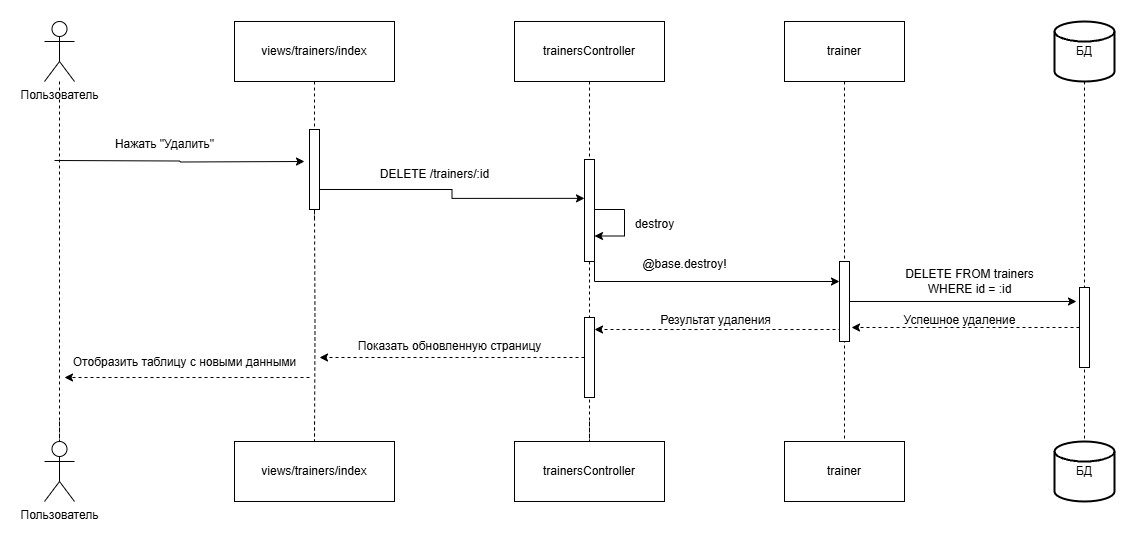

The diagram above was exported from draw.io. Its source (the exported page's mxGraphModel, read from the mxfile embedded in the PNG):
<mxGraphModel dx="1434" dy="780" grid="1" gridSize="10" guides="1" tooltips="1" connect="1" arrows="1" fold="1" page="1" pageScale="1" pageWidth="827" pageHeight="1169" math="0" shadow="0">
  <root>
    <mxCell id="0" />
    <mxCell id="1" parent="0" />
    <mxCell id="hyCBkII7PT5BY-3-G8Qy-39" value="views/trainers/index" style="rounded=0;whiteSpace=wrap;html=1;" parent="1" vertex="1">
      <mxGeometry x="350" y="1030" width="160" height="60" as="geometry" />
    </mxCell>
    <mxCell id="hyCBkII7PT5BY-3-G8Qy-51" value="" style="edgeStyle=orthogonalEdgeStyle;rounded=0;orthogonalLoop=1;jettySize=auto;html=1;exitX=0.5;exitY=1;exitDx=0;exitDy=0;entryX=0.5;entryY=0;entryDx=0;entryDy=0;dashed=1;endArrow=none;startFill=0;" parent="1" target="hyCBkII7PT5BY-3-G8Qy-60" edge="1">
      <mxGeometry relative="1" as="geometry">
        <mxPoint x="430" y="1429.9999999999995" as="sourcePoint" />
        <mxPoint x="430" y="1130" as="targetPoint" />
      </mxGeometry>
    </mxCell>
    <mxCell id="hyCBkII7PT5BY-3-G8Qy-60" value="views/trainers/index" style="rounded=0;whiteSpace=wrap;html=1;" parent="1" vertex="1">
      <mxGeometry x="350" y="1450" width="160" height="60" as="geometry" />
    </mxCell>
    <mxCell id="hyCBkII7PT5BY-3-G8Qy-61" value="Пользователь" style="shape=umlActor;verticalLabelPosition=bottom;verticalAlign=top;html=1;outlineConnect=0;" parent="1" vertex="1">
      <mxGeometry x="160" y="1030" width="30" height="60" as="geometry" />
    </mxCell>
    <mxCell id="hyCBkII7PT5BY-3-G8Qy-62" value="Пользователь" style="shape=umlActor;verticalLabelPosition=bottom;verticalAlign=top;html=1;outlineConnect=0;" parent="1" vertex="1">
      <mxGeometry x="160" y="1450" width="30" height="60" as="geometry" />
    </mxCell>
    <mxCell id="hyCBkII7PT5BY-3-G8Qy-63" style="edgeStyle=orthogonalEdgeStyle;rounded=0;orthogonalLoop=1;jettySize=auto;html=1;entryX=0.5;entryY=0;entryDx=0;entryDy=0;entryPerimeter=0;endArrow=none;startFill=0;dashed=1;" parent="1" target="hyCBkII7PT5BY-3-G8Qy-62" edge="1">
      <mxGeometry relative="1" as="geometry">
        <mxPoint x="175" y="1430" as="sourcePoint" />
      </mxGeometry>
    </mxCell>
    <mxCell id="hyCBkII7PT5BY-3-G8Qy-65" value="" style="edgeStyle=orthogonalEdgeStyle;rounded=0;orthogonalLoop=1;jettySize=auto;html=1;exitX=0.5;exitY=1;exitDx=0;exitDy=0;dashed=1;endArrow=none;startFill=0;" parent="1" source="RZUJvJneXfPqZ-IZhcI4-4" edge="1">
      <mxGeometry relative="1" as="geometry">
        <mxPoint x="430" y="1090" as="sourcePoint" />
        <mxPoint x="430" y="1230" as="targetPoint" />
      </mxGeometry>
    </mxCell>
    <mxCell id="hyCBkII7PT5BY-3-G8Qy-70" style="edgeStyle=orthogonalEdgeStyle;rounded=0;orthogonalLoop=1;jettySize=auto;html=1;exitX=0.5;exitY=1;exitDx=0;exitDy=0;entryX=0.5;entryY=0;entryDx=0;entryDy=0;dashed=1;endArrow=none;startFill=0;" parent="1" target="hyCBkII7PT5BY-3-G8Qy-69" edge="1">
      <mxGeometry relative="1" as="geometry">
        <mxPoint x="705" y="1429.9999999999995" as="sourcePoint" />
      </mxGeometry>
    </mxCell>
    <mxCell id="hyCBkII7PT5BY-3-G8Qy-68" value="trainersController" style="rounded=0;whiteSpace=wrap;html=1;" parent="1" vertex="1">
      <mxGeometry x="630" y="1030" width="150" height="60" as="geometry" />
    </mxCell>
    <mxCell id="hyCBkII7PT5BY-3-G8Qy-69" value="trainersController" style="rounded=0;whiteSpace=wrap;html=1;" parent="1" vertex="1">
      <mxGeometry x="630" y="1450" width="150" height="60" as="geometry" />
    </mxCell>
    <mxCell id="hyCBkII7PT5BY-3-G8Qy-82" value="" style="edgeStyle=orthogonalEdgeStyle;rounded=0;orthogonalLoop=1;jettySize=auto;html=1;exitX=0.5;exitY=1;exitDx=0;exitDy=0;dashed=1;endArrow=none;startFill=0;" parent="1" source="hyCBkII7PT5BY-3-G8Qy-68" edge="1">
      <mxGeometry relative="1" as="geometry">
        <mxPoint x="705" y="1090" as="sourcePoint" />
        <mxPoint x="705" y="1450" as="targetPoint" />
      </mxGeometry>
    </mxCell>
    <mxCell id="hyCBkII7PT5BY-3-G8Qy-93" value="" style="edgeStyle=orthogonalEdgeStyle;rounded=0;orthogonalLoop=1;jettySize=auto;html=1;endArrow=none;startFill=0;dashed=1;" parent="1" source="hyCBkII7PT5BY-3-G8Qy-61" edge="1">
      <mxGeometry relative="1" as="geometry">
        <mxPoint x="175" y="1090" as="sourcePoint" />
        <mxPoint x="175" y="1450" as="targetPoint" />
      </mxGeometry>
    </mxCell>
    <mxCell id="lW9Lx7tVs1pUB0EugpWr-10" value="trainer" style="rounded=0;whiteSpace=wrap;html=1;" parent="1" vertex="1">
      <mxGeometry x="900" y="1030" width="120" height="60" as="geometry" />
    </mxCell>
    <mxCell id="lW9Lx7tVs1pUB0EugpWr-11" value="trainer" style="rounded=0;whiteSpace=wrap;html=1;" parent="1" vertex="1">
      <mxGeometry x="900" y="1450" width="120" height="60" as="geometry" />
    </mxCell>
    <mxCell id="lW9Lx7tVs1pUB0EugpWr-13" value="БД" style="strokeWidth=2;html=1;shape=mxgraph.flowchart.database;whiteSpace=wrap;" parent="1" vertex="1">
      <mxGeometry x="1170" y="1030" width="60" height="60" as="geometry" />
    </mxCell>
    <mxCell id="lW9Lx7tVs1pUB0EugpWr-14" value="БД" style="strokeWidth=2;html=1;shape=mxgraph.flowchart.database;whiteSpace=wrap;" parent="1" vertex="1">
      <mxGeometry x="1170" y="1450" width="60" height="60" as="geometry" />
    </mxCell>
    <mxCell id="lW9Lx7tVs1pUB0EugpWr-36" value="" style="edgeStyle=orthogonalEdgeStyle;rounded=0;orthogonalLoop=1;jettySize=auto;html=1;exitX=0.5;exitY=1;exitDx=0;exitDy=0;dashed=1;endArrow=none;startFill=0;" parent="1" source="lW9Lx7tVs1pUB0EugpWr-10" edge="1">
      <mxGeometry relative="1" as="geometry">
        <mxPoint x="960" y="1090" as="sourcePoint" />
        <mxPoint x="960" y="1450" as="targetPoint" />
      </mxGeometry>
    </mxCell>
    <mxCell id="lW9Lx7tVs1pUB0EugpWr-35" value="" style="rounded=0;whiteSpace=wrap;html=1;" parent="1" vertex="1">
      <mxGeometry x="955" y="1270" width="10" height="80" as="geometry" />
    </mxCell>
    <mxCell id="lW9Lx7tVs1pUB0EugpWr-40" value="" style="edgeStyle=orthogonalEdgeStyle;rounded=0;orthogonalLoop=1;jettySize=auto;html=1;exitX=0.5;exitY=1;exitDx=0;exitDy=0;exitPerimeter=0;entryX=0.5;entryY=0;entryDx=0;entryDy=0;entryPerimeter=0;dashed=1;endArrow=none;startFill=0;" parent="1" source="lW9Lx7tVs1pUB0EugpWr-13" target="lW9Lx7tVs1pUB0EugpWr-14" edge="1">
      <mxGeometry relative="1" as="geometry">
        <mxPoint x="1200" y="1090" as="sourcePoint" />
        <mxPoint x="1200" y="1830" as="targetPoint" />
      </mxGeometry>
    </mxCell>
    <mxCell id="lW9Lx7tVs1pUB0EugpWr-39" value="" style="rounded=0;whiteSpace=wrap;html=1;" parent="1" vertex="1">
      <mxGeometry x="1195" y="1296" width="10" height="80" as="geometry" />
    </mxCell>
    <mxCell id="lW9Lx7tVs1pUB0EugpWr-41" style="edgeStyle=orthogonalEdgeStyle;rounded=0;orthogonalLoop=1;jettySize=auto;html=1;exitX=1;exitY=0.5;exitDx=0;exitDy=0;entryX=-0.3;entryY=0.175;entryDx=0;entryDy=0;entryPerimeter=0;" parent="1" source="lW9Lx7tVs1pUB0EugpWr-35" target="lW9Lx7tVs1pUB0EugpWr-39" edge="1">
      <mxGeometry relative="1" as="geometry" />
    </mxCell>
    <mxCell id="lW9Lx7tVs1pUB0EugpWr-42" value="DELETE FROM trainers&lt;div&gt;WHERE id = :id&lt;/div&gt;" style="text;html=1;align=center;verticalAlign=middle;resizable=0;points=[];autosize=1;strokeColor=none;fillColor=none;" parent="1" vertex="1">
      <mxGeometry x="1010" y="1270" width="150" height="40" as="geometry" />
    </mxCell>
    <mxCell id="lW9Lx7tVs1pUB0EugpWr-44" style="edgeStyle=orthogonalEdgeStyle;rounded=0;orthogonalLoop=1;jettySize=auto;html=1;exitX=0;exitY=0.5;exitDx=0;exitDy=0;dashed=1;" parent="1" source="lW9Lx7tVs1pUB0EugpWr-39" edge="1">
      <mxGeometry relative="1" as="geometry">
        <mxPoint x="967" y="1336" as="targetPoint" />
      </mxGeometry>
    </mxCell>
    <mxCell id="lW9Lx7tVs1pUB0EugpWr-45" value="Успешное удаление" style="text;html=1;align=center;verticalAlign=middle;resizable=0;points=[];autosize=1;strokeColor=none;fillColor=none;" parent="1" vertex="1">
      <mxGeometry x="1005" y="1314" width="140" height="30" as="geometry" />
    </mxCell>
    <mxCell id="lW9Lx7tVs1pUB0EugpWr-52" style="edgeStyle=orthogonalEdgeStyle;rounded=0;orthogonalLoop=1;jettySize=auto;html=1;exitX=0;exitY=0.5;exitDx=0;exitDy=0;entryX=1;entryY=0.5;entryDx=0;entryDy=0;dashed=1;" parent="1" source="lW9Lx7tVs1pUB0EugpWr-46" edge="1">
      <mxGeometry relative="1" as="geometry">
        <mxPoint x="435" y="1366" as="targetPoint" />
      </mxGeometry>
    </mxCell>
    <mxCell id="lW9Lx7tVs1pUB0EugpWr-46" value="" style="rounded=0;whiteSpace=wrap;html=1;" parent="1" vertex="1">
      <mxGeometry x="700" y="1326" width="10" height="80" as="geometry" />
    </mxCell>
    <mxCell id="lW9Lx7tVs1pUB0EugpWr-48" style="edgeStyle=orthogonalEdgeStyle;rounded=0;orthogonalLoop=1;jettySize=auto;html=1;exitX=0;exitY=0.75;exitDx=0;exitDy=0;dashed=1;" parent="1" source="lW9Lx7tVs1pUB0EugpWr-35" edge="1">
      <mxGeometry relative="1" as="geometry">
        <mxPoint x="710" y="1338" as="targetPoint" />
        <Array as="points">
          <mxPoint x="955" y="1338" />
        </Array>
      </mxGeometry>
    </mxCell>
    <mxCell id="lW9Lx7tVs1pUB0EugpWr-49" value="Результат удаления" style="text;html=1;align=center;verticalAlign=middle;resizable=0;points=[];autosize=1;strokeColor=none;fillColor=none;" parent="1" vertex="1">
      <mxGeometry x="765.5" y="1314" width="130" height="30" as="geometry" />
    </mxCell>
    <mxCell id="lW9Lx7tVs1pUB0EugpWr-51" value="" style="edgeStyle=orthogonalEdgeStyle;rounded=0;orthogonalLoop=1;jettySize=auto;html=1;exitX=0.5;exitY=1;exitDx=0;exitDy=0;entryX=0.5;entryY=0;entryDx=0;entryDy=0;dashed=1;endArrow=none;startFill=0;" parent="1" target="hyCBkII7PT5BY-3-G8Qy-60" edge="1">
      <mxGeometry relative="1" as="geometry">
        <mxPoint x="430" y="1220" as="sourcePoint" />
        <mxPoint x="430" y="1830" as="targetPoint" />
      </mxGeometry>
    </mxCell>
    <mxCell id="lW9Lx7tVs1pUB0EugpWr-54" style="edgeStyle=orthogonalEdgeStyle;rounded=0;orthogonalLoop=1;jettySize=auto;html=1;exitX=0;exitY=0.75;exitDx=0;exitDy=0;dashed=1;" parent="1" edge="1">
      <mxGeometry relative="1" as="geometry">
        <mxPoint x="180" y="1386" as="targetPoint" />
        <mxPoint x="425" y="1386" as="sourcePoint" />
      </mxGeometry>
    </mxCell>
    <mxCell id="lW9Lx7tVs1pUB0EugpWr-55" value="Отобразить таблицу с новыми данными" style="text;html=1;align=center;verticalAlign=middle;resizable=0;points=[];autosize=1;strokeColor=none;fillColor=none;" parent="1" vertex="1">
      <mxGeometry x="175" y="1356" width="250" height="30" as="geometry" />
    </mxCell>
    <mxCell id="RZUJvJneXfPqZ-IZhcI4-1" style="edgeStyle=orthogonalEdgeStyle;rounded=0;orthogonalLoop=1;jettySize=auto;html=1;exitX=1;exitY=0.5;exitDx=0;exitDy=0;" parent="1" edge="1">
      <mxGeometry relative="1" as="geometry">
        <mxPoint x="170" y="1169" as="sourcePoint" />
        <mxPoint x="420" y="1170" as="targetPoint" />
      </mxGeometry>
    </mxCell>
    <mxCell id="RZUJvJneXfPqZ-IZhcI4-2" value="Нажать &quot;Удалить&quot;" style="text;html=1;align=center;verticalAlign=middle;resizable=0;points=[];autosize=1;strokeColor=none;fillColor=none;" parent="1" vertex="1">
      <mxGeometry x="220" y="1138" width="120" height="30" as="geometry" />
    </mxCell>
    <mxCell id="RZUJvJneXfPqZ-IZhcI4-5" value="" style="edgeStyle=orthogonalEdgeStyle;rounded=0;orthogonalLoop=1;jettySize=auto;html=1;exitX=0.5;exitY=1;exitDx=0;exitDy=0;dashed=1;endArrow=none;startFill=0;" parent="1" source="hyCBkII7PT5BY-3-G8Qy-39" target="RZUJvJneXfPqZ-IZhcI4-4" edge="1">
      <mxGeometry relative="1" as="geometry">
        <mxPoint x="430" y="1090" as="sourcePoint" />
        <mxPoint x="430" y="1230" as="targetPoint" />
      </mxGeometry>
    </mxCell>
    <mxCell id="RZUJvJneXfPqZ-IZhcI4-4" value="" style="rounded=0;whiteSpace=wrap;html=1;" parent="1" vertex="1">
      <mxGeometry x="425" y="1138" width="10" height="80" as="geometry" />
    </mxCell>
    <mxCell id="RZUJvJneXfPqZ-IZhcI4-12" style="edgeStyle=orthogonalEdgeStyle;rounded=0;orthogonalLoop=1;jettySize=auto;html=1;exitX=1;exitY=1;exitDx=0;exitDy=0;entryX=0;entryY=0.25;entryDx=0;entryDy=0;" parent="1" source="RZUJvJneXfPqZ-IZhcI4-6" target="lW9Lx7tVs1pUB0EugpWr-35" edge="1">
      <mxGeometry relative="1" as="geometry" />
    </mxCell>
    <mxCell id="RZUJvJneXfPqZ-IZhcI4-6" value="" style="rounded=0;whiteSpace=wrap;html=1;" parent="1" vertex="1">
      <mxGeometry x="700" y="1168" width="10" height="102" as="geometry" />
    </mxCell>
    <mxCell id="RZUJvJneXfPqZ-IZhcI4-7" style="edgeStyle=orthogonalEdgeStyle;rounded=0;orthogonalLoop=1;jettySize=auto;html=1;exitX=1;exitY=0.75;exitDx=0;exitDy=0;entryX=0;entryY=0.381;entryDx=0;entryDy=0;entryPerimeter=0;" parent="1" source="RZUJvJneXfPqZ-IZhcI4-4" target="RZUJvJneXfPqZ-IZhcI4-6" edge="1">
      <mxGeometry relative="1" as="geometry" />
    </mxCell>
    <mxCell id="RZUJvJneXfPqZ-IZhcI4-8" value="DELETE /trainers/:id" style="text;html=1;align=center;verticalAlign=middle;resizable=0;points=[];autosize=1;strokeColor=none;fillColor=none;" parent="1" vertex="1">
      <mxGeometry x="485" y="1168" width="130" height="30" as="geometry" />
    </mxCell>
    <mxCell id="RZUJvJneXfPqZ-IZhcI4-10" style="edgeStyle=orthogonalEdgeStyle;rounded=0;orthogonalLoop=1;jettySize=auto;html=1;exitX=1;exitY=0.5;exitDx=0;exitDy=0;entryX=1;entryY=0.75;entryDx=0;entryDy=0;" parent="1" source="RZUJvJneXfPqZ-IZhcI4-6" target="RZUJvJneXfPqZ-IZhcI4-6" edge="1">
      <mxGeometry relative="1" as="geometry">
        <Array as="points">
          <mxPoint x="740" y="1218" />
          <mxPoint x="740" y="1244" />
        </Array>
      </mxGeometry>
    </mxCell>
    <mxCell id="RZUJvJneXfPqZ-IZhcI4-11" value="destroy" style="text;html=1;align=center;verticalAlign=middle;resizable=0;points=[];autosize=1;strokeColor=none;fillColor=none;" parent="1" vertex="1">
      <mxGeometry x="740" y="1218" width="60" height="30" as="geometry" />
    </mxCell>
    <mxCell id="RZUJvJneXfPqZ-IZhcI4-13" value="@base.destroy!" style="text;html=1;align=center;verticalAlign=middle;resizable=0;points=[];autosize=1;strokeColor=none;fillColor=none;" parent="1" vertex="1">
      <mxGeometry x="745" y="1258" width="110" height="30" as="geometry" />
    </mxCell>
    <mxCell id="RZUJvJneXfPqZ-IZhcI4-14" value="Показать обновленную страницу" style="text;html=1;align=center;verticalAlign=middle;resizable=0;points=[];autosize=1;strokeColor=none;fillColor=none;" parent="1" vertex="1">
      <mxGeometry x="460" y="1340" width="210" height="30" as="geometry" />
    </mxCell>
  </root>
</mxGraphModel>